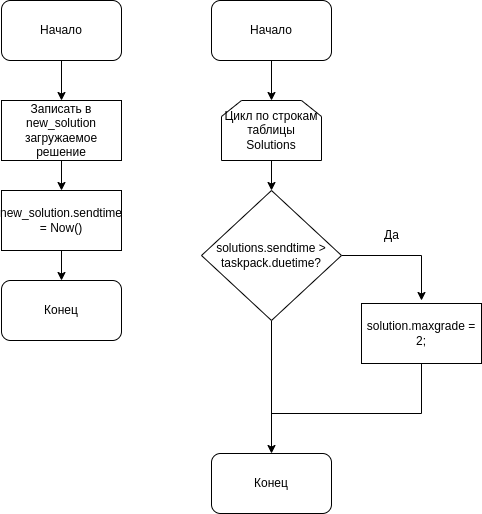

The diagram above was exported from draw.io. Its source (the exported page's mxGraphModel, read from the mxfile embedded in the PNG):
<mxGraphModel dx="1170" dy="773" grid="1" gridSize="10" guides="1" tooltips="1" connect="1" arrows="1" fold="1" page="1" pageScale="1" pageWidth="900" pageHeight="1600" math="0" shadow="0">
  <root>
    <mxCell id="0" />
    <mxCell id="1" parent="0" />
    <mxCell id="4" style="edgeStyle=none;html=1;exitX=0.5;exitY=1;exitDx=0;exitDy=0;entryX=0.5;entryY=0;entryDx=0;entryDy=0;" edge="1" parent="1" source="2" target="3">
      <mxGeometry relative="1" as="geometry" />
    </mxCell>
    <mxCell id="2" value="Начало" style="rounded=1;whiteSpace=wrap;html=1;" vertex="1" parent="1">
      <mxGeometry x="150" y="100" width="120" height="60" as="geometry" />
    </mxCell>
    <mxCell id="6" style="edgeStyle=none;html=1;exitX=0.5;exitY=1;exitDx=0;exitDy=0;entryX=0.5;entryY=0;entryDx=0;entryDy=0;" edge="1" parent="1" source="3" target="5">
      <mxGeometry relative="1" as="geometry" />
    </mxCell>
    <mxCell id="3" value="Записать в new_solution загружаемое решение" style="rounded=0;whiteSpace=wrap;html=1;" vertex="1" parent="1">
      <mxGeometry x="150" y="200" width="120" height="60" as="geometry" />
    </mxCell>
    <mxCell id="8" style="edgeStyle=none;html=1;exitX=0.5;exitY=1;exitDx=0;exitDy=0;entryX=0.5;entryY=0;entryDx=0;entryDy=0;" edge="1" parent="1" source="5" target="7">
      <mxGeometry relative="1" as="geometry" />
    </mxCell>
    <mxCell id="5" value="new_solution.sendtime = Now()" style="rounded=0;whiteSpace=wrap;html=1;" vertex="1" parent="1">
      <mxGeometry x="150" y="290" width="120" height="60" as="geometry" />
    </mxCell>
    <mxCell id="7" value="Конец" style="rounded=1;whiteSpace=wrap;html=1;" vertex="1" parent="1">
      <mxGeometry x="150" y="380" width="120" height="60" as="geometry" />
    </mxCell>
    <mxCell id="9" style="edgeStyle=none;html=1;exitX=0.5;exitY=1;exitDx=0;exitDy=0;entryX=0.5;entryY=0;entryDx=0;entryDy=0;" edge="1" parent="1" source="10">
      <mxGeometry relative="1" as="geometry">
        <mxPoint x="420" y="200" as="targetPoint" />
      </mxGeometry>
    </mxCell>
    <mxCell id="10" value="Начало" style="rounded=1;whiteSpace=wrap;html=1;" vertex="1" parent="1">
      <mxGeometry x="360" y="100" width="120" height="60" as="geometry" />
    </mxCell>
    <mxCell id="25" style="edgeStyle=none;rounded=0;html=1;exitX=0.5;exitY=1;exitDx=0;exitDy=0;endArrow=none;endFill=0;" edge="1" parent="1" source="14">
      <mxGeometry relative="1" as="geometry">
        <mxPoint x="420" y="513" as="targetPoint" />
        <Array as="points">
          <mxPoint x="570" y="513" />
        </Array>
      </mxGeometry>
    </mxCell>
    <mxCell id="14" value="solution.maxgrade = 2;" style="rounded=0;whiteSpace=wrap;html=1;" vertex="1" parent="1">
      <mxGeometry x="510" y="403" width="120" height="60" as="geometry" />
    </mxCell>
    <mxCell id="15" value="Конец" style="rounded=1;whiteSpace=wrap;html=1;" vertex="1" parent="1">
      <mxGeometry x="360" y="553" width="120" height="60" as="geometry" />
    </mxCell>
    <mxCell id="21" style="edgeStyle=none;html=1;exitX=0.5;exitY=1;exitDx=0;exitDy=0;entryX=0.5;entryY=0;entryDx=0;entryDy=0;" edge="1" parent="1" source="19" target="20">
      <mxGeometry relative="1" as="geometry" />
    </mxCell>
    <mxCell id="19" value="Цикл по строкам таблицы Solutions" style="shape=loopLimit;whiteSpace=wrap;html=1;" vertex="1" parent="1">
      <mxGeometry x="370" y="200" width="100" height="60" as="geometry" />
    </mxCell>
    <mxCell id="22" style="edgeStyle=none;html=1;exitX=1;exitY=0.5;exitDx=0;exitDy=0;rounded=0;" edge="1" parent="1" source="20">
      <mxGeometry relative="1" as="geometry">
        <mxPoint x="570" y="400" as="targetPoint" />
        <Array as="points">
          <mxPoint x="570" y="355" />
        </Array>
      </mxGeometry>
    </mxCell>
    <mxCell id="24" style="edgeStyle=none;rounded=0;html=1;exitX=0.5;exitY=1;exitDx=0;exitDy=0;entryX=0.5;entryY=0;entryDx=0;entryDy=0;" edge="1" parent="1" source="20" target="15">
      <mxGeometry relative="1" as="geometry" />
    </mxCell>
    <mxCell id="20" value="solutions.sendtime &amp;gt; taskpack.duetime?" style="rhombus;whiteSpace=wrap;html=1;" vertex="1" parent="1">
      <mxGeometry x="350" y="290" width="140" height="130" as="geometry" />
    </mxCell>
    <mxCell id="23" value="Да" style="text;html=1;align=center;verticalAlign=middle;resizable=0;points=[];autosize=1;strokeColor=none;fillColor=none;" vertex="1" parent="1">
      <mxGeometry x="520" y="320" width="40" height="30" as="geometry" />
    </mxCell>
  </root>
</mxGraphModel>